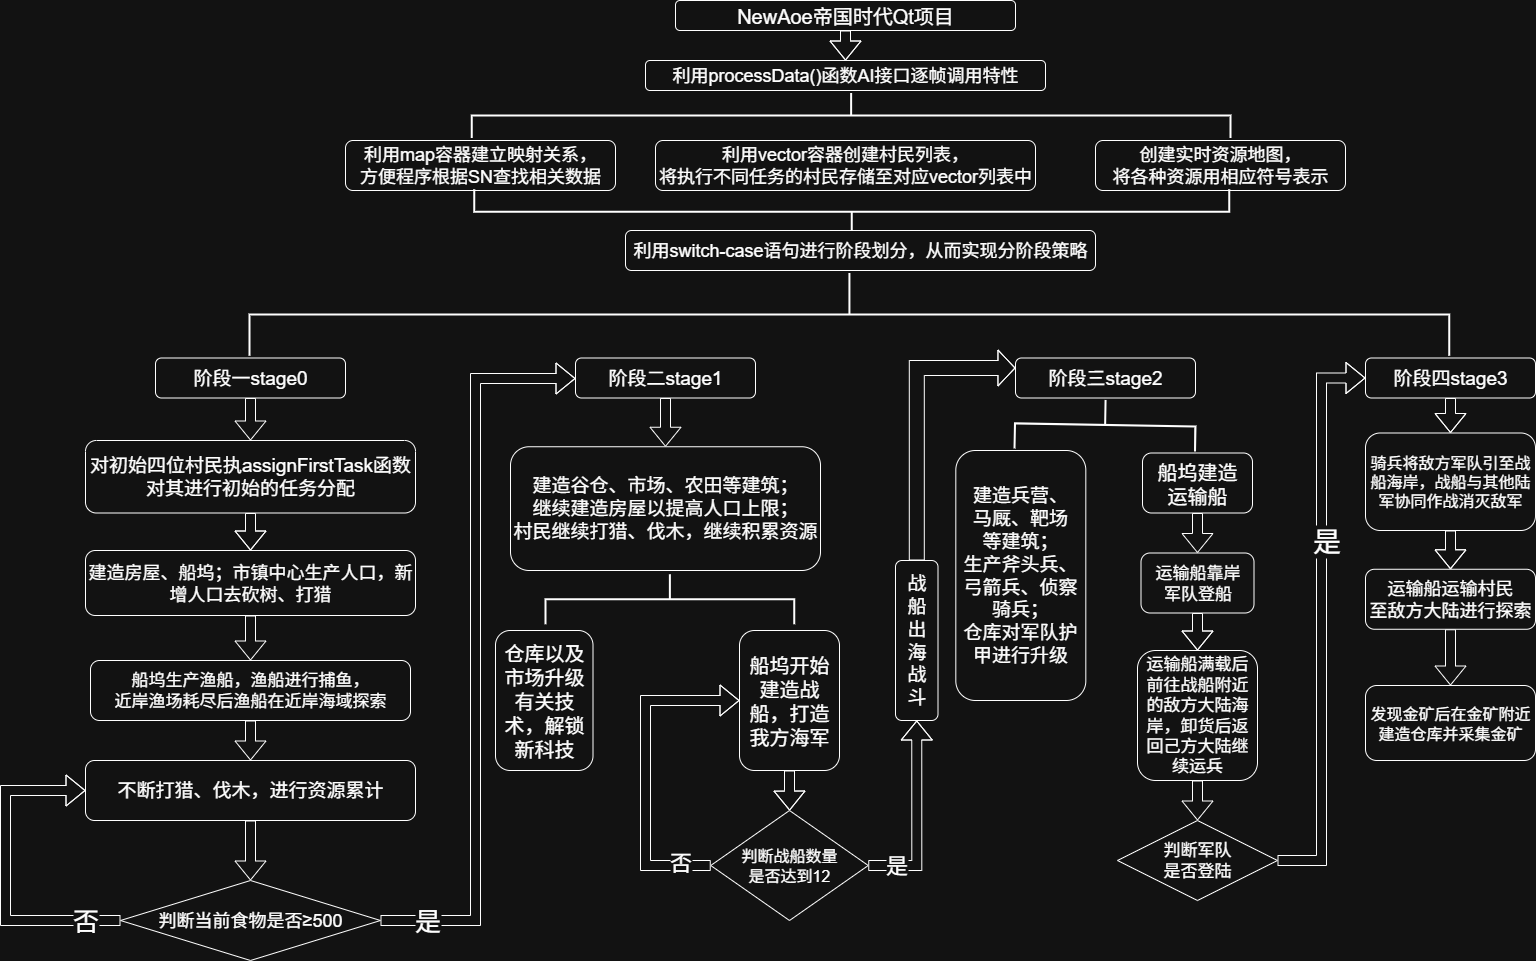

The diagram above was exported from draw.io. Its source (the exported page's mxGraphModel, read from the mxfile embedded in the PNG):
<mxGraphModel dx="1992" dy="773" grid="1" gridSize="10" guides="1" tooltips="1" connect="1" arrows="1" fold="1" page="1" pageScale="1" pageWidth="827" pageHeight="1169" math="0" shadow="0">
  <root>
    <mxCell id="0" />
    <mxCell id="1" parent="0" />
    <mxCell id="Rp3EMk-Xtz92tAUW0NJ6-17" value="" style="edgeStyle=orthogonalEdgeStyle;shape=flexArrow;rounded=0;orthogonalLoop=1;jettySize=auto;html=1;" parent="1" source="Rp3EMk-Xtz92tAUW0NJ6-1" target="Rp3EMk-Xtz92tAUW0NJ6-14" edge="1">
      <mxGeometry relative="1" as="geometry" />
    </mxCell>
    <mxCell id="Rp3EMk-Xtz92tAUW0NJ6-1" value="&lt;font style=&quot;font-size: 20px;&quot;&gt;NewAoe帝国时代Qt项目&lt;/font&gt;" style="rounded=1;whiteSpace=wrap;html=1;" parent="1" vertex="1">
      <mxGeometry x="250" y="10" width="340" height="30" as="geometry" />
    </mxCell>
    <mxCell id="Rp3EMk-Xtz92tAUW0NJ6-7" value="&lt;font style=&quot;font-size: 18px;&quot;&gt;利用vector容器创建村民列表，&lt;/font&gt;&lt;div&gt;&lt;font style=&quot;font-size: 18px;&quot;&gt;将执行不同任务的村民存储至对应vector列表中&lt;/font&gt;&lt;/div&gt;" style="whiteSpace=wrap;html=1;rounded=1;" parent="1" vertex="1">
      <mxGeometry x="230" y="150" width="380" height="50" as="geometry" />
    </mxCell>
    <mxCell id="Rp3EMk-Xtz92tAUW0NJ6-9" style="edgeStyle=orthogonalEdgeStyle;shape=flexArrow;rounded=0;orthogonalLoop=1;jettySize=auto;html=1;exitX=0.5;exitY=1;exitDx=0;exitDy=0;" parent="1" source="Rp3EMk-Xtz92tAUW0NJ6-7" target="Rp3EMk-Xtz92tAUW0NJ6-7" edge="1">
      <mxGeometry relative="1" as="geometry" />
    </mxCell>
    <mxCell id="Rp3EMk-Xtz92tAUW0NJ6-11" value="&lt;font style=&quot;font-size: 18px;&quot;&gt;利用map容器建立映射关系，&lt;/font&gt;&lt;div&gt;&lt;font style=&quot;font-size: 18px;&quot;&gt;方便程序根据SN查找相关数据&lt;/font&gt;&lt;/div&gt;" style="rounded=1;whiteSpace=wrap;html=1;" parent="1" vertex="1">
      <mxGeometry x="-80" y="150" width="270" height="50" as="geometry" />
    </mxCell>
    <mxCell id="Rp3EMk-Xtz92tAUW0NJ6-12" value="&lt;font style=&quot;font-size: 18px;&quot;&gt;创建实时资源地图，&lt;/font&gt;&lt;div&gt;&lt;font style=&quot;font-size: 18px;&quot;&gt;将各种资源用相应符号表示&lt;/font&gt;&lt;/div&gt;" style="rounded=1;whiteSpace=wrap;html=1;" parent="1" vertex="1">
      <mxGeometry x="670" y="150" width="250" height="50" as="geometry" />
    </mxCell>
    <mxCell id="Rp3EMk-Xtz92tAUW0NJ6-14" value="&lt;font style=&quot;font-size: 18px;&quot;&gt;利用processData()函数AI接口逐帧调用特性&lt;/font&gt;" style="rounded=1;whiteSpace=wrap;html=1;" parent="1" vertex="1">
      <mxGeometry x="220" y="70" width="400" height="30" as="geometry" />
    </mxCell>
    <mxCell id="Rp3EMk-Xtz92tAUW0NJ6-22" value="" style="strokeWidth=2;html=1;shape=mxgraph.flowchart.annotation_2;align=left;labelPosition=right;pointerEvents=1;rotation=90;" parent="1" vertex="1">
      <mxGeometry x="403.13" y="-254.37" width="45" height="758.75" as="geometry" />
    </mxCell>
    <mxCell id="Rp3EMk-Xtz92tAUW0NJ6-24" value="" style="strokeWidth=2;html=1;shape=mxgraph.flowchart.annotation_2;align=left;labelPosition=right;pointerEvents=1;rotation=-90;" parent="1" vertex="1">
      <mxGeometry x="403.75" y="-156.25" width="45" height="755" as="geometry" />
    </mxCell>
    <mxCell id="Rp3EMk-Xtz92tAUW0NJ6-29" value="&lt;font style=&quot;font-size: 18px;&quot;&gt;利用switch-case语句进行阶段划分，从而实现分阶段策略&lt;/font&gt;" style="rounded=1;whiteSpace=wrap;html=1;" parent="1" vertex="1">
      <mxGeometry x="200" y="240" width="470" height="40" as="geometry" />
    </mxCell>
    <mxCell id="Rp3EMk-Xtz92tAUW0NJ6-36" value="" style="edgeStyle=orthogonalEdgeStyle;shape=flexArrow;rounded=0;orthogonalLoop=1;jettySize=auto;html=1;" parent="1" source="Rp3EMk-Xtz92tAUW0NJ6-30" target="Rp3EMk-Xtz92tAUW0NJ6-35" edge="1">
      <mxGeometry relative="1" as="geometry" />
    </mxCell>
    <mxCell id="Rp3EMk-Xtz92tAUW0NJ6-30" value="&lt;font style=&quot;font-size: 19px;&quot;&gt;阶段一stage0&lt;/font&gt;" style="rounded=1;whiteSpace=wrap;html=1;" parent="1" vertex="1">
      <mxGeometry x="-270" y="367.5" width="190" height="40" as="geometry" />
    </mxCell>
    <mxCell id="Rp3EMk-Xtz92tAUW0NJ6-57" value="" style="edgeStyle=orthogonalEdgeStyle;shape=flexArrow;rounded=0;orthogonalLoop=1;jettySize=auto;html=1;" parent="1" source="Rp3EMk-Xtz92tAUW0NJ6-31" target="Rp3EMk-Xtz92tAUW0NJ6-56" edge="1">
      <mxGeometry relative="1" as="geometry" />
    </mxCell>
    <mxCell id="Rp3EMk-Xtz92tAUW0NJ6-31" value="&lt;font style=&quot;font-size: 19px;&quot;&gt;阶段二stage1&lt;/font&gt;" style="rounded=1;whiteSpace=wrap;html=1;" parent="1" vertex="1">
      <mxGeometry x="150" y="367.5" width="180" height="40" as="geometry" />
    </mxCell>
    <mxCell id="Rp3EMk-Xtz92tAUW0NJ6-32" value="&lt;font style=&quot;font-size: 19px;&quot;&gt;阶段三stage2&lt;/font&gt;" style="rounded=1;whiteSpace=wrap;html=1;" parent="1" vertex="1">
      <mxGeometry x="590" y="367.5" width="180" height="40" as="geometry" />
    </mxCell>
    <mxCell id="Rp3EMk-Xtz92tAUW0NJ6-89" value="" style="edgeStyle=orthogonalEdgeStyle;shape=flexArrow;rounded=0;orthogonalLoop=1;jettySize=auto;html=1;" parent="1" source="Rp3EMk-Xtz92tAUW0NJ6-33" target="Rp3EMk-Xtz92tAUW0NJ6-88" edge="1">
      <mxGeometry relative="1" as="geometry" />
    </mxCell>
    <mxCell id="Rp3EMk-Xtz92tAUW0NJ6-33" value="&lt;font style=&quot;font-size: 19px;&quot;&gt;阶段四stage3&lt;/font&gt;" style="rounded=1;whiteSpace=wrap;html=1;" parent="1" vertex="1">
      <mxGeometry x="940" y="367.5" width="170" height="40" as="geometry" />
    </mxCell>
    <mxCell id="Rp3EMk-Xtz92tAUW0NJ6-34" value="" style="strokeWidth=2;html=1;shape=mxgraph.flowchart.annotation_2;align=left;labelPosition=right;pointerEvents=1;rotation=90;" parent="1" vertex="1">
      <mxGeometry x="382.54" y="-276.02" width="82.78" height="1199.81" as="geometry" />
    </mxCell>
    <mxCell id="Rp3EMk-Xtz92tAUW0NJ6-38" value="" style="edgeStyle=orthogonalEdgeStyle;shape=flexArrow;rounded=0;orthogonalLoop=1;jettySize=auto;html=1;" parent="1" source="Rp3EMk-Xtz92tAUW0NJ6-35" target="Rp3EMk-Xtz92tAUW0NJ6-37" edge="1">
      <mxGeometry relative="1" as="geometry" />
    </mxCell>
    <mxCell id="Rp3EMk-Xtz92tAUW0NJ6-35" value="&lt;font style=&quot;font-size: 19px;&quot;&gt;对初始四位村民执assignFirstTask函数&lt;/font&gt;&lt;div&gt;&lt;span style=&quot;font-size: 19px; background-color: transparent; color: light-dark(rgb(0, 0, 0), rgb(255, 255, 255));&quot;&gt;对其进行初始的任务分配&lt;/span&gt;&lt;/div&gt;" style="rounded=1;whiteSpace=wrap;html=1;" parent="1" vertex="1">
      <mxGeometry x="-340" y="450" width="330" height="72.5" as="geometry" />
    </mxCell>
    <mxCell id="Rp3EMk-Xtz92tAUW0NJ6-40" value="" style="edgeStyle=orthogonalEdgeStyle;shape=flexArrow;rounded=0;orthogonalLoop=1;jettySize=auto;html=1;" parent="1" source="Rp3EMk-Xtz92tAUW0NJ6-37" target="Rp3EMk-Xtz92tAUW0NJ6-39" edge="1">
      <mxGeometry relative="1" as="geometry" />
    </mxCell>
    <mxCell id="Rp3EMk-Xtz92tAUW0NJ6-37" value="&lt;font style=&quot;font-size: 18px;&quot;&gt;建造房屋、船坞；市镇中心生产人口，新增人口去砍树、打猎&lt;/font&gt;" style="rounded=1;whiteSpace=wrap;html=1;" parent="1" vertex="1">
      <mxGeometry x="-340" y="560" width="330" height="65" as="geometry" />
    </mxCell>
    <mxCell id="Rp3EMk-Xtz92tAUW0NJ6-42" value="" style="edgeStyle=orthogonalEdgeStyle;shape=flexArrow;rounded=0;orthogonalLoop=1;jettySize=auto;html=1;" parent="1" source="Rp3EMk-Xtz92tAUW0NJ6-39" target="Rp3EMk-Xtz92tAUW0NJ6-41" edge="1">
      <mxGeometry relative="1" as="geometry" />
    </mxCell>
    <mxCell id="Rp3EMk-Xtz92tAUW0NJ6-39" value="&lt;font style=&quot;font-size: 17px;&quot;&gt;船坞生产渔船，渔船进行捕鱼，&lt;/font&gt;&lt;div&gt;&lt;font style=&quot;font-size: 17px;&quot;&gt;&lt;font style=&quot;&quot;&gt;&lt;span style=&quot;background-color: transparent; color: light-dark(rgb(0, 0, 0), rgb(255, 255, 255));&quot;&gt;近岸渔场耗尽后&lt;/span&gt;&lt;/font&gt;&lt;span style=&quot;background-color: transparent; color: light-dark(rgb(0, 0, 0), rgb(255, 255, 255));&quot;&gt;渔船在近岸海域探索&lt;/span&gt;&lt;/font&gt;&lt;/div&gt;" style="rounded=1;whiteSpace=wrap;html=1;" parent="1" vertex="1">
      <mxGeometry x="-335" y="670" width="320" height="60" as="geometry" />
    </mxCell>
    <mxCell id="Rp3EMk-Xtz92tAUW0NJ6-45" value="" style="edgeStyle=orthogonalEdgeStyle;shape=flexArrow;rounded=0;orthogonalLoop=1;jettySize=auto;html=1;" parent="1" source="Rp3EMk-Xtz92tAUW0NJ6-41" target="Rp3EMk-Xtz92tAUW0NJ6-43" edge="1">
      <mxGeometry relative="1" as="geometry" />
    </mxCell>
    <mxCell id="Rp3EMk-Xtz92tAUW0NJ6-41" value="&lt;font style=&quot;font-size: 19px;&quot;&gt;不断打猎、伐木，进行资源累计&lt;/font&gt;" style="rounded=1;whiteSpace=wrap;html=1;" parent="1" vertex="1">
      <mxGeometry x="-340" y="770" width="330" height="60" as="geometry" />
    </mxCell>
    <mxCell id="Rp3EMk-Xtz92tAUW0NJ6-44" value="" style="edgeStyle=orthogonalEdgeStyle;shape=flexArrow;rounded=0;orthogonalLoop=1;jettySize=auto;html=1;" parent="1" source="Rp3EMk-Xtz92tAUW0NJ6-43" target="Rp3EMk-Xtz92tAUW0NJ6-31" edge="1">
      <mxGeometry relative="1" as="geometry">
        <Array as="points">
          <mxPoint x="50" y="930" />
          <mxPoint x="50" y="388" />
        </Array>
      </mxGeometry>
    </mxCell>
    <mxCell id="Rp3EMk-Xtz92tAUW0NJ6-46" value="&lt;font style=&quot;font-size: 26px;&quot;&gt;是&lt;/font&gt;" style="edgeLabel;html=1;align=center;verticalAlign=middle;resizable=0;points=[];" parent="Rp3EMk-Xtz92tAUW0NJ6-44" vertex="1" connectable="0">
      <mxGeometry x="-0.9028" y="2" relative="1" as="geometry">
        <mxPoint x="10" y="2" as="offset" />
      </mxGeometry>
    </mxCell>
    <mxCell id="Rp3EMk-Xtz92tAUW0NJ6-54" value="" style="edgeStyle=orthogonalEdgeStyle;shape=flexArrow;rounded=0;orthogonalLoop=1;jettySize=auto;html=1;entryX=0;entryY=0.5;entryDx=0;entryDy=0;" parent="1" source="Rp3EMk-Xtz92tAUW0NJ6-43" target="Rp3EMk-Xtz92tAUW0NJ6-41" edge="1">
      <mxGeometry relative="1" as="geometry">
        <mxPoint x="-420" y="800" as="targetPoint" />
        <Array as="points">
          <mxPoint x="-420" y="930" />
          <mxPoint x="-420" y="800" />
        </Array>
      </mxGeometry>
    </mxCell>
    <mxCell id="Rp3EMk-Xtz92tAUW0NJ6-55" value="&lt;font style=&quot;font-size: 26px;&quot;&gt;否&lt;/font&gt;" style="edgeLabel;html=1;align=center;verticalAlign=middle;resizable=0;points=[];" parent="Rp3EMk-Xtz92tAUW0NJ6-54" vertex="1" connectable="0">
      <mxGeometry x="-0.7764" y="3" relative="1" as="geometry">
        <mxPoint y="-3" as="offset" />
      </mxGeometry>
    </mxCell>
    <mxCell id="Rp3EMk-Xtz92tAUW0NJ6-43" value="&lt;font style=&quot;font-size: 18px;&quot;&gt;判断当前食物是否≥500&lt;/font&gt;" style="rhombus;whiteSpace=wrap;html=1;" parent="1" vertex="1">
      <mxGeometry x="-305" y="890" width="260" height="80" as="geometry" />
    </mxCell>
    <mxCell id="Rp3EMk-Xtz92tAUW0NJ6-56" value="&lt;font style=&quot;font-size: 19px;&quot;&gt;建造谷仓、市场、农田等建筑；&lt;/font&gt;&lt;div&gt;&lt;font style=&quot;font-size: 19px;&quot;&gt;继续建造房屋以提高人口上限；&lt;/font&gt;&lt;/div&gt;&lt;div&gt;&lt;font style=&quot;font-size: 19px;&quot;&gt;村民继续打猎、伐木，继续积累资源&lt;/font&gt;&lt;/div&gt;" style="rounded=1;whiteSpace=wrap;html=1;" parent="1" vertex="1">
      <mxGeometry x="85" y="456.25" width="310" height="123.75" as="geometry" />
    </mxCell>
    <mxCell id="Rp3EMk-Xtz92tAUW0NJ6-58" value="" style="strokeWidth=2;html=1;shape=mxgraph.flowchart.annotation_2;align=left;labelPosition=right;pointerEvents=1;rotation=90;" parent="1" vertex="1">
      <mxGeometry x="219.38" y="484.38" width="50" height="248.75" as="geometry" />
    </mxCell>
    <mxCell id="Rp3EMk-Xtz92tAUW0NJ6-59" value="&lt;font style=&quot;font-size: 20px;&quot;&gt;仓库以及市场升级有关技术，解锁新科技&lt;/font&gt;" style="rounded=1;whiteSpace=wrap;html=1;" parent="1" vertex="1">
      <mxGeometry x="70" y="640" width="97.5" height="140" as="geometry" />
    </mxCell>
    <mxCell id="Rp3EMk-Xtz92tAUW0NJ6-62" value="" style="edgeStyle=orthogonalEdgeStyle;shape=flexArrow;rounded=0;orthogonalLoop=1;jettySize=auto;html=1;" parent="1" source="Rp3EMk-Xtz92tAUW0NJ6-60" target="Rp3EMk-Xtz92tAUW0NJ6-61" edge="1">
      <mxGeometry relative="1" as="geometry" />
    </mxCell>
    <mxCell id="Rp3EMk-Xtz92tAUW0NJ6-60" value="&lt;font style=&quot;font-size: 20px;&quot;&gt;船坞开始建造战船，打造我方海军&lt;/font&gt;" style="rounded=1;whiteSpace=wrap;html=1;" parent="1" vertex="1">
      <mxGeometry x="314" y="640" width="100" height="140" as="geometry" />
    </mxCell>
    <mxCell id="Rp3EMk-Xtz92tAUW0NJ6-64" value="" style="edgeStyle=orthogonalEdgeStyle;shape=flexArrow;rounded=0;orthogonalLoop=1;jettySize=auto;html=1;entryX=0;entryY=0.5;entryDx=0;entryDy=0;" parent="1" source="Rp3EMk-Xtz92tAUW0NJ6-61" target="Rp3EMk-Xtz92tAUW0NJ6-60" edge="1">
      <mxGeometry relative="1" as="geometry">
        <mxPoint x="205.25000000000023" y="875" as="targetPoint" />
        <Array as="points">
          <mxPoint x="220" y="875" />
          <mxPoint x="220" y="710" />
        </Array>
      </mxGeometry>
    </mxCell>
    <mxCell id="Rp3EMk-Xtz92tAUW0NJ6-65" value="&lt;font style=&quot;font-size: 22px;&quot;&gt;否&lt;/font&gt;" style="edgeLabel;html=1;align=center;verticalAlign=middle;resizable=0;points=[];" parent="Rp3EMk-Xtz92tAUW0NJ6-64" vertex="1" connectable="0">
      <mxGeometry x="-0.8069" y="-3" relative="1" as="geometry">
        <mxPoint as="offset" />
      </mxGeometry>
    </mxCell>
    <mxCell id="Rp3EMk-Xtz92tAUW0NJ6-68" value="" style="edgeStyle=orthogonalEdgeStyle;shape=flexArrow;rounded=0;orthogonalLoop=1;jettySize=auto;html=1;entryX=0.5;entryY=1;entryDx=0;entryDy=0;" parent="1" source="Rp3EMk-Xtz92tAUW0NJ6-61" target="Rp3EMk-Xtz92tAUW0NJ6-66" edge="1">
      <mxGeometry relative="1" as="geometry">
        <mxPoint x="522.75" y="875" as="targetPoint" />
      </mxGeometry>
    </mxCell>
    <mxCell id="Rp3EMk-Xtz92tAUW0NJ6-69" value="&lt;font style=&quot;font-size: 22px;&quot;&gt;是&lt;/font&gt;" style="edgeLabel;html=1;align=center;verticalAlign=middle;resizable=0;points=[];" parent="Rp3EMk-Xtz92tAUW0NJ6-68" vertex="1" connectable="0">
      <mxGeometry x="-0.7466" y="-5" relative="1" as="geometry">
        <mxPoint x="3" y="-5" as="offset" />
      </mxGeometry>
    </mxCell>
    <mxCell id="Rp3EMk-Xtz92tAUW0NJ6-61" value="&lt;font style=&quot;font-size: 16px;&quot;&gt;判断战船数量&lt;/font&gt;&lt;div&gt;&lt;font style=&quot;font-size: 16px;&quot;&gt;是否达到12&lt;/font&gt;&lt;/div&gt;" style="rhombus;whiteSpace=wrap;html=1;" parent="1" vertex="1">
      <mxGeometry x="285.25" y="820" width="157.5" height="110" as="geometry" />
    </mxCell>
    <mxCell id="Rp3EMk-Xtz92tAUW0NJ6-71" value="" style="edgeStyle=orthogonalEdgeStyle;shape=flexArrow;rounded=0;orthogonalLoop=1;jettySize=auto;html=1;entryX=0;entryY=0.25;entryDx=0;entryDy=0;width=15;endSize=5.3500000000000005;" parent="1" source="Rp3EMk-Xtz92tAUW0NJ6-66" target="Rp3EMk-Xtz92tAUW0NJ6-32" edge="1">
      <mxGeometry relative="1" as="geometry">
        <mxPoint x="491.25" y="490" as="targetPoint" />
        <Array as="points">
          <mxPoint x="491" y="378" />
        </Array>
      </mxGeometry>
    </mxCell>
    <mxCell id="Rp3EMk-Xtz92tAUW0NJ6-66" value="&lt;font style=&quot;font-size: 19px;&quot;&gt;战&lt;/font&gt;&lt;div&gt;&lt;font style=&quot;font-size: 19px;&quot;&gt;船&lt;/font&gt;&lt;div&gt;&lt;font style=&quot;font-size: 19px;&quot;&gt;出&lt;/font&gt;&lt;/div&gt;&lt;div&gt;&lt;font style=&quot;font-size: 19px;&quot;&gt;海&lt;/font&gt;&lt;/div&gt;&lt;div&gt;&lt;font style=&quot;font-size: 19px;&quot;&gt;战&lt;/font&gt;&lt;/div&gt;&lt;div&gt;&lt;font style=&quot;font-size: 19px;&quot;&gt;斗&lt;/font&gt;&lt;/div&gt;&lt;/div&gt;" style="rounded=1;whiteSpace=wrap;html=1;" parent="1" vertex="1">
      <mxGeometry x="470" y="570" width="42.5" height="160" as="geometry" />
    </mxCell>
    <mxCell id="Rp3EMk-Xtz92tAUW0NJ6-72" value="&lt;font style=&quot;font-size: 19px;&quot;&gt;建造兵营、&lt;/font&gt;&lt;div&gt;&lt;font style=&quot;font-size: 19px;&quot;&gt;马厩、靶场&lt;/font&gt;&lt;div&gt;&lt;font style=&quot;font-size: 19px;&quot;&gt;等建筑；&lt;/font&gt;&lt;div&gt;&lt;font style=&quot;font-size: 19px;&quot;&gt;生产斧头兵、弓箭兵、&lt;/font&gt;&lt;span style=&quot;font-size: 19px; background-color: transparent; color: light-dark(rgb(0, 0, 0), rgb(255, 255, 255));&quot;&gt;侦察骑兵；&lt;/span&gt;&lt;/div&gt;&lt;div&gt;&lt;font style=&quot;font-size: 19px;&quot;&gt;&lt;font style=&quot;&quot;&gt;仓库对军队护甲&lt;/font&gt;&lt;span style=&quot;background-color: transparent; color: light-dark(rgb(0, 0, 0), rgb(255, 255, 255));&quot;&gt;进行升级&lt;/span&gt;&lt;/font&gt;&lt;/div&gt;&lt;/div&gt;&lt;/div&gt;" style="rounded=1;whiteSpace=wrap;html=1;" parent="1" vertex="1">
      <mxGeometry x="530.32" y="460" width="130" height="250" as="geometry" />
    </mxCell>
    <mxCell id="Rp3EMk-Xtz92tAUW0NJ6-74" value="" style="strokeWidth=2;html=1;shape=mxgraph.flowchart.annotation_2;align=left;labelPosition=right;pointerEvents=1;rotation=91;" parent="1" vertex="1">
      <mxGeometry x="654.63" y="344.21" width="50" height="180.5" as="geometry" />
    </mxCell>
    <mxCell id="Rp3EMk-Xtz92tAUW0NJ6-77" value="" style="edgeStyle=orthogonalEdgeStyle;shape=flexArrow;rounded=0;orthogonalLoop=1;jettySize=auto;html=1;" parent="1" source="Rp3EMk-Xtz92tAUW0NJ6-75" target="Rp3EMk-Xtz92tAUW0NJ6-76" edge="1">
      <mxGeometry relative="1" as="geometry" />
    </mxCell>
    <mxCell id="Rp3EMk-Xtz92tAUW0NJ6-75" value="&lt;font style=&quot;font-size: 20px;&quot;&gt;船坞建造&lt;/font&gt;&lt;div&gt;&lt;font style=&quot;font-size: 20px;&quot;&gt;运输船&lt;/font&gt;&lt;/div&gt;" style="rounded=1;whiteSpace=wrap;html=1;" parent="1" vertex="1">
      <mxGeometry x="717" y="462.5" width="110" height="60" as="geometry" />
    </mxCell>
    <mxCell id="Rp3EMk-Xtz92tAUW0NJ6-80" value="" style="edgeStyle=orthogonalEdgeStyle;shape=flexArrow;rounded=0;orthogonalLoop=1;jettySize=auto;html=1;" parent="1" source="Rp3EMk-Xtz92tAUW0NJ6-76" target="Rp3EMk-Xtz92tAUW0NJ6-79" edge="1">
      <mxGeometry relative="1" as="geometry" />
    </mxCell>
    <mxCell id="Rp3EMk-Xtz92tAUW0NJ6-76" value="&lt;font style=&quot;font-size: 17px;&quot;&gt;运输船靠岸&lt;/font&gt;&lt;div&gt;&lt;font style=&quot;font-size: 17px;&quot;&gt;军队登船&lt;/font&gt;&lt;/div&gt;" style="rounded=1;whiteSpace=wrap;html=1;" parent="1" vertex="1">
      <mxGeometry x="715.5" y="562.5" width="113" height="60" as="geometry" />
    </mxCell>
    <mxCell id="Rp3EMk-Xtz92tAUW0NJ6-84" value="" style="edgeStyle=orthogonalEdgeStyle;shape=flexArrow;rounded=0;orthogonalLoop=1;jettySize=auto;html=1;" parent="1" source="Rp3EMk-Xtz92tAUW0NJ6-79" target="Rp3EMk-Xtz92tAUW0NJ6-83" edge="1">
      <mxGeometry relative="1" as="geometry" />
    </mxCell>
    <mxCell id="Rp3EMk-Xtz92tAUW0NJ6-79" value="&lt;font style=&quot;font-size: 17px;&quot;&gt;运输船满载后前往战船附近的敌方大陆海岸，卸货后返回己方大陆继续运兵&lt;/font&gt;" style="rounded=1;whiteSpace=wrap;html=1;" parent="1" vertex="1">
      <mxGeometry x="712" y="660" width="120" height="130" as="geometry" />
    </mxCell>
    <mxCell id="Rp3EMk-Xtz92tAUW0NJ6-86" value="" style="edgeStyle=orthogonalEdgeStyle;shape=flexArrow;rounded=0;orthogonalLoop=1;jettySize=auto;html=1;entryX=0;entryY=0.5;entryDx=0;entryDy=0;" parent="1" source="Rp3EMk-Xtz92tAUW0NJ6-83" target="Rp3EMk-Xtz92tAUW0NJ6-33" edge="1">
      <mxGeometry relative="1" as="geometry">
        <mxPoint x="952" y="870" as="targetPoint" />
      </mxGeometry>
    </mxCell>
    <mxCell id="Rp3EMk-Xtz92tAUW0NJ6-87" value="&lt;font style=&quot;font-size: 28px;&quot;&gt;是&lt;/font&gt;" style="edgeLabel;html=1;align=center;verticalAlign=middle;resizable=0;points=[];" parent="Rp3EMk-Xtz92tAUW0NJ6-86" vertex="1" connectable="0">
      <mxGeometry x="-0.9434" y="-4" relative="1" as="geometry">
        <mxPoint x="32" y="-324" as="offset" />
      </mxGeometry>
    </mxCell>
    <mxCell id="Rp3EMk-Xtz92tAUW0NJ6-83" value="&lt;font style=&quot;font-size: 17px;&quot;&gt;判断军队&lt;/font&gt;&lt;div&gt;&lt;font style=&quot;font-size: 17px;&quot;&gt;是否登陆&lt;/font&gt;&lt;/div&gt;" style="rhombus;whiteSpace=wrap;html=1;" parent="1" vertex="1">
      <mxGeometry x="692" y="830" width="160" height="80" as="geometry" />
    </mxCell>
    <mxCell id="Rp3EMk-Xtz92tAUW0NJ6-91" value="" style="edgeStyle=orthogonalEdgeStyle;shape=flexArrow;rounded=0;orthogonalLoop=1;jettySize=auto;html=1;" parent="1" source="Rp3EMk-Xtz92tAUW0NJ6-88" target="Rp3EMk-Xtz92tAUW0NJ6-90" edge="1">
      <mxGeometry relative="1" as="geometry" />
    </mxCell>
    <mxCell id="Rp3EMk-Xtz92tAUW0NJ6-88" value="&lt;font style=&quot;font-size: 16px;&quot;&gt;骑兵将敌方军队引至战船海岸，战船与其他陆军协同作战消灭敌军&lt;/font&gt;" style="rounded=1;whiteSpace=wrap;html=1;" parent="1" vertex="1">
      <mxGeometry x="940" y="442.5" width="170" height="97.5" as="geometry" />
    </mxCell>
    <mxCell id="Rp3EMk-Xtz92tAUW0NJ6-93" value="" style="edgeStyle=orthogonalEdgeStyle;shape=flexArrow;rounded=0;orthogonalLoop=1;jettySize=auto;html=1;" parent="1" source="Rp3EMk-Xtz92tAUW0NJ6-90" target="Rp3EMk-Xtz92tAUW0NJ6-92" edge="1">
      <mxGeometry relative="1" as="geometry" />
    </mxCell>
    <mxCell id="Rp3EMk-Xtz92tAUW0NJ6-90" value="&lt;font style=&quot;font-size: 18px;&quot;&gt;运输船运输村民&lt;/font&gt;&lt;div&gt;&lt;font style=&quot;font-size: 18px;&quot;&gt;至敌方大陆进行探索&lt;/font&gt;&lt;/div&gt;" style="rounded=1;whiteSpace=wrap;html=1;" parent="1" vertex="1">
      <mxGeometry x="940" y="578.76" width="170" height="60" as="geometry" />
    </mxCell>
    <mxCell id="Rp3EMk-Xtz92tAUW0NJ6-92" value="&lt;font style=&quot;font-size: 16px;&quot;&gt;发现金矿后在金矿附近&lt;/font&gt;&lt;div&gt;&lt;font style=&quot;font-size: 16px;&quot;&gt;建造仓库并采集金矿&lt;/font&gt;&lt;/div&gt;" style="rounded=1;whiteSpace=wrap;html=1;" parent="1" vertex="1">
      <mxGeometry x="940" y="695" width="170" height="75" as="geometry" />
    </mxCell>
  </root>
</mxGraphModel>